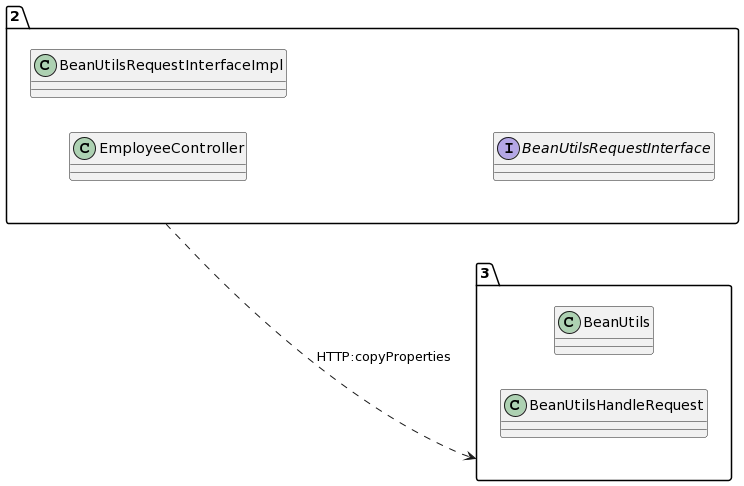

The diagram above was rendered by PlantUML. Its source (embedded in the PNG):
@startuml
allow_mixing
left to right direction
package "2"{
class EmployeeController
class BeanUtilsRequestInterfaceImpl
interface BeanUtilsRequestInterface

}
package "3"{
class BeanUtils
class BeanUtilsHandleRequest

}
"2" ..> "3":HTTP:copyProperties
@enduml